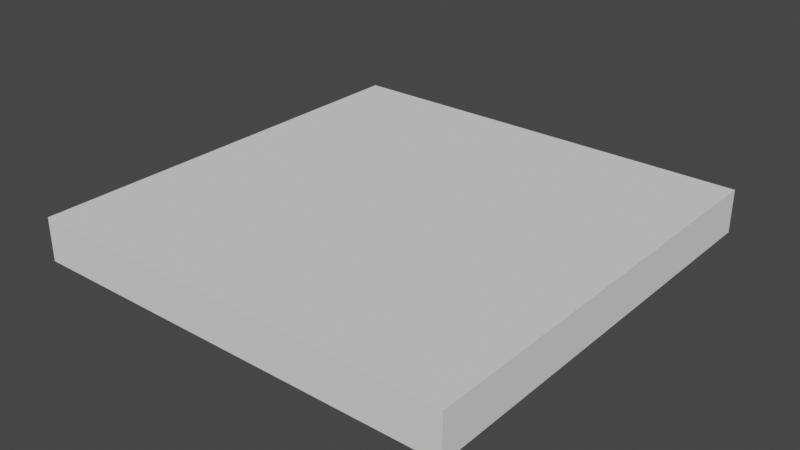 # Source: Ceiling100x100.blend  (saved by Blender 3.4.6; exported with 4.5.12 LTS)
import bpy
from mathutils import Matrix  # noqa: F401  (used for matrix-valued properties, if any)

bpy.ops.wm.read_factory_settings(use_empty=True)
scene = bpy.context.scene
scene.name = 'Scene'

# ---- collections
col_collection = bpy.data.collections.new('Collection'); scene.collection.children.link(col_collection)

# ---- world
world_world = bpy.data.worlds.new('World'); scene.world = world_world
world_world.use_nodes = True; world_world.node_tree.nodes.clear()
_N = world_world.node_tree.nodes; _L = world_world.node_tree.links
n0 = _N.new('ShaderNodeOutputWorld'); n0.name = 'World Output'; n0.location = (300, 300)
n1 = _N.new('ShaderNodeBackground'); n1.name = 'Background'; n1.location = (10, 300)
n1.inputs[0].default_value = (0.05088, 0.05088, 0.05088, 1.0)
_L.new(n1.outputs[0], n0.inputs[0])
n0.is_active_output = True
world_world.color = (0.05088, 0.05088, 0.05088)
world_world.use_sun_shadow = False
world_world.sun_shadow_jitter_overblur = 0.0

# ---- meshes
me_cube_001 = bpy.data.meshes.new('Cube.001')
me_cube_001.from_pydata([(-0.5, -0.5, 0.0), (-0.5, -0.5, 0.1), (-0.5, 0.5, 0.0), (-0.5, 0.5, 0.1), (0.5, -0.5, 0.0), (0.5, -0.5, 0.1), (0.5, 0.5, 0.0), (0.5, 0.5, 0.1)], [], [(0, 1, 3, 2), (2, 3, 7, 6), (6, 7, 5, 4), (4, 5, 1, 0), (2, 6, 4, 0), (7, 3, 1, 5)])
_uv = me_cube_001.uv_layers.new(name='UVMap')
_uv.uv.foreach_set('vector', [1.365e-07, 4.539e-08, 1.366e-07, 4.539e-08, 1.366e-07, 4.544e-08, 1.365e-07, 4.544e-08, 1.365e-07, 4.544e-08, 1.366e-07, 4.544e-08, 1.366e-07, 4.549e-08, 1.365e-07, 4.549e-08, 1.365e-07, 4.549e-08, 1.366e-07, 4.549e-08, 1.366e-07, 4.554e-08, 1.365e-07, 4.554e-08, 1.365e-07, 4.554e-08, 1.366e-07, 4.554e-08, 1.366e-07, 4.56e-08, 1.365e-07, 4.56e-08, 1.365e-07, 4.549e-08, 1.365e-07, 4.549e-08, 1.365e-07, 4.554e-08, 1.365e-07, 4.554e-08, 0.0, 0.0, 1.0, 0.0, 1.0, 1.0, 0.0, 1.0])
me_cube_001.update()

# ---- objects
ob_ceiling100x100 = bpy.data.objects.new('Ceiling100x100', me_cube_001)

# ---- transforms, parenting, visibility, modifiers, constraints
ob_ceiling100x100.location = (0.0, 0.0, 0.0)

# ---- collection membership
col_collection.objects.link(ob_ceiling100x100)

# ---- scene / render settings (as saved in the file)
scene.frame_start = 1; scene.frame_end = 250; scene.frame_set(1)
scene.render.engine = 'BLENDER_EEVEE_NEXT'
scene.cycles.sampling_pattern = 'TABULATED_SOBOL'
scene.cycles.use_light_tree = False
scene.view_settings.view_transform = 'Filmic'
bpy.context.view_layer.update()

# ---- added for rendering (the .blend has no active camera and no usable light): camera, sun
cam_auto = bpy.data.cameras.new('AutoCamera')
cam_auto.lens = 50.0
cam_auto.sensor_width = 36.0
cam_auto.clip_end = 1000.0
ob_auto_camera = bpy.data.objects.new('AutoCamera', cam_auto)
scene.collection.objects.link(ob_auto_camera)
ob_auto_camera.location = (1.31173, -1.57408, 1.09939)
ob_auto_camera.rotation_euler = (1.09748, -7.21219e-08, 0.694738)
scene.camera = ob_auto_camera
light_auto_sun = bpy.data.lights.new('AutoSun', 'SUN')
light_auto_sun.energy = 3.0
light_auto_sun.angle = 0.0523599
ob_auto_sun = bpy.data.objects.new('AutoSun', light_auto_sun)
scene.collection.objects.link(ob_auto_sun)
ob_auto_sun.rotation_euler = (0.872665, 0.174533, 0.523599)
bpy.context.view_layer.update()
